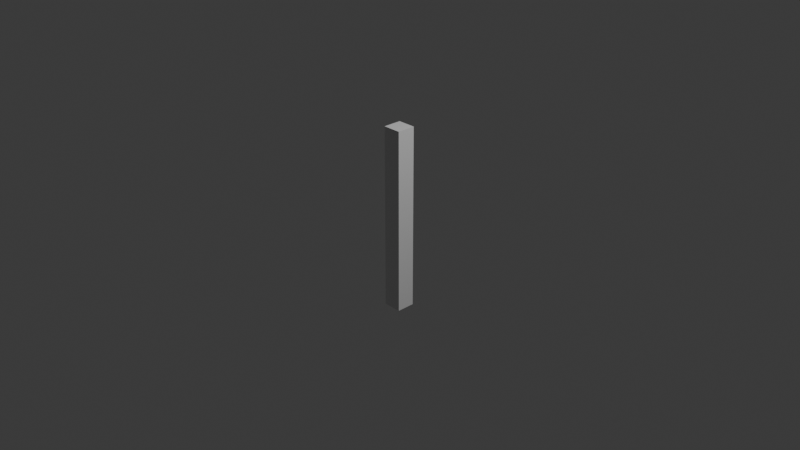 # Source: segment.blend  (saved by Blender 4.0.36; exported with 4.5.12 LTS)
import bpy
from mathutils import Matrix  # noqa: F401  (used for matrix-valued properties, if any)

bpy.ops.wm.read_factory_settings(use_empty=True)
scene = bpy.context.scene
scene.name = 'Scene'

# ---- collections
col_collection = bpy.data.collections.new('Collection'); scene.collection.children.link(col_collection)

# ---- materials (node trees are filled in below, after node groups)
mat_material = bpy.data.materials.new('Material')
mat_material.alpha_threshold = 0.0
mat_material.use_transparent_shadow = False
mat_material.roughness = 0.5
mat_material.line_color = (0.0, 0.0, 0.0, 1.0)

# ---- material node trees
mat_material.use_nodes = True; mat_material.node_tree.nodes.clear()
_N = mat_material.node_tree.nodes; _L = mat_material.node_tree.links
n0 = _N.new('ShaderNodeOutputMaterial'); n0.name = 'Material Output'; n0.location = (300, 300)
n1 = _N.new('ShaderNodeBsdfPrincipled'); n1.name = 'Principled BSDF'; n1.location = (10, 300)
n1.inputs[3].default_value = 1.45
_L.new(n1.outputs[0], n0.inputs[0])
n0.is_active_output = True

# ---- world
world_world = bpy.data.worlds.new('World'); scene.world = world_world
world_world.use_nodes = True; world_world.node_tree.nodes.clear()
_N = world_world.node_tree.nodes; _L = world_world.node_tree.links
n0 = _N.new('ShaderNodeOutputWorld'); n0.name = 'World Output'; n0.location = (300, 300)
n1 = _N.new('ShaderNodeBackground'); n1.name = 'Background'; n1.location = (10, 300)
n1.inputs[0].default_value = (0.05088, 0.05088, 0.05088, 1.0)
_L.new(n1.outputs[0], n0.inputs[0])
n0.is_active_output = True
world_world.color = (0.05088, 0.05088, 0.05088)
world_world.use_sun_shadow = False
world_world.sun_shadow_jitter_overblur = 0.0

# ---- cameras
cam_camera = bpy.data.cameras.new('Camera')
cam_camera.clip_end = 100.0
cam_camera.ortho_scale = 7.314

# ---- lights
light_light = bpy.data.lights.new('Light', 'POINT')
light_light.transmission_factor = 0.0
light_light.use_soft_falloff = False
light_light.energy = 1000.0
light_light.shadow_soft_size = 0.1
light_light.shadow_maximum_resolution = 0.006
light_light.use_absolute_resolution = True

# ---- meshes
me_cube = bpy.data.meshes.new('Cube')
me_cube.from_pydata([(1.0, 1.0, 1.0), (1.0, 1.0, -1.0), (1.0, -1.0, 1.0), (1.0, -1.0, -1.0), (-1.0, 1.0, 1.0), (-1.0, 1.0, -1.0), (-1.0, -1.0, 1.0), (-1.0, -1.0, -1.0)], [], [(0, 4, 6, 2), (3, 2, 6, 7), (7, 6, 4, 5), (5, 1, 3, 7), (1, 0, 2, 3), (5, 4, 0, 1)])
_uv = me_cube.uv_layers.new(name='UVMap')
_uv.uv.foreach_set('vector', [0.625, 0.5, 0.875, 0.5, 0.875, 0.75, 0.625, 0.75, 0.375, 0.75, 0.625, 0.75, 0.625, 1.0, 0.375, 1.0, 0.375, 0.0, 0.625, 0.0, 0.625, 0.25, 0.375, 0.25, 0.125, 0.5, 0.375, 0.5, 0.375, 0.75, 0.125, 0.75, 0.375, 0.5, 0.625, 0.5, 0.625, 0.75, 0.375, 0.75, 0.375, 0.25, 0.625, 0.25, 0.625, 0.5, 0.375, 0.5])
me_cube.materials.append(mat_material)
me_cube.use_mirror_vertex_groups = False
me_cube.update()

# ---- objects
ob_cube = bpy.data.objects.new('Cube', me_cube)
ob_light = bpy.data.objects.new('Light', light_light)
ob_camera = bpy.data.objects.new('Camera', cam_camera)

# ---- transforms, parenting, visibility, modifiers, constraints
ob_cube.location = (0.0, 0.0, 0.0)
ob_cube.scale = (0.1, 0.1, 1.0)
ob_cube.lock_rotations_4d = False
ob_cube.empty_display_type = 'ARROWS'
ob_cube.lineart.crease_threshold = 0.0
ob_light.location = (4.076, 1.005, 5.904)
ob_light.rotation_euler = (0.6503, 0.05522, 1.866)
ob_light.lock_rotations_4d = False
ob_light.empty_display_type = 'ARROWS'
ob_light.color = (0.0, 0.0, 0.0, 0.0)
ob_light.lineart.crease_threshold = 0.0
ob_camera.location = (7.359, -6.926, 4.958)
ob_camera.rotation_euler = (1.109, 0.0, 0.8149)
ob_camera.lock_rotations_4d = False
ob_camera.empty_display_type = 'ARROWS'
ob_camera.color = (0.0, 0.0, 0.0, 0.0)
ob_camera.display_type = 'WIRE'
ob_camera.lineart.crease_threshold = 0.0

# ---- collection membership
col_collection.objects.link(ob_cube)
col_collection.objects.link(ob_light)
col_collection.objects.link(ob_camera)

# ---- scene / render settings (as saved in the file)
scene.camera = ob_camera
scene.frame_start = 1; scene.frame_end = 250; scene.frame_set(1)
scene.render.engine = 'BLENDER_EEVEE_NEXT'
scene.cycles.sampling_pattern = 'TABULATED_SOBOL'
bpy.context.view_layer.update()
